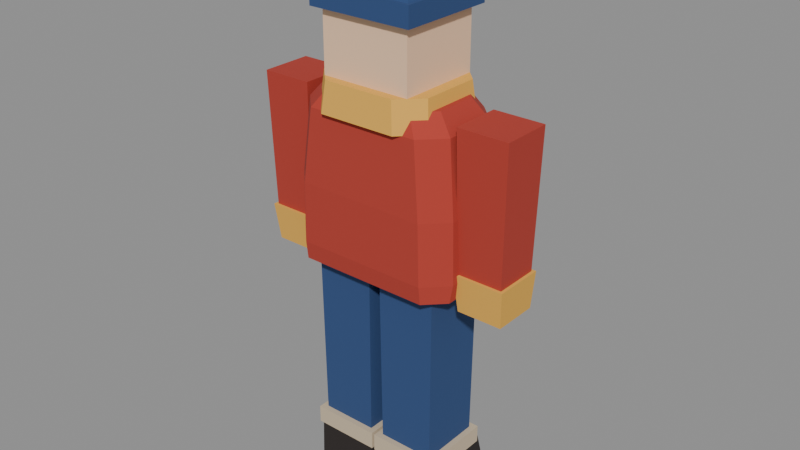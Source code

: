 # Source: player.blend  (saved by Blender 5.0.119; exported with 4.5.12 LTS)
import bpy
from mathutils import Matrix  # noqa: F401  (used for matrix-valued properties, if any)

bpy.ops.wm.read_factory_settings(use_empty=True)
scene = bpy.context.scene
scene.name = 'Scene'

# ---- materials (node trees are filled in below, after node groups)
mat_jacket = bpy.data.materials.new('jacket')
mat_jacket.diffuse_color = (0.4342, 0.04231, 0.02732, 1.0)
mat_jacket.roughness = 0.9
mat_hat = bpy.data.materials.new('hat')
mat_hat.diffuse_color = (0.02732, 0.06848, 0.1946, 1.0)
mat_hat.roughness = 0.9
mat_scarf = bpy.data.materials.new('scarf')
mat_scarf.diffuse_color = (0.807, 0.4342, 0.07036, 1.0)
mat_scarf.roughness = 0.9
mat_skin = bpy.data.materials.new('skin')
mat_skin.diffuse_color = (0.8796, 0.5841, 0.3763, 1.0)
mat_skin.roughness = 0.9
mat_eyes_dark = bpy.data.materials.new('eyes_dark')
mat_eyes_dark.diffuse_color = (0.01298, 0.01298, 0.01764, 1.0)
mat_eyes_dark.roughness = 0.9
mat_snow = bpy.data.materials.new('snow')
mat_snow.diffuse_color = (0.8796, 0.9131, 0.956, 1.0)
mat_snow.roughness = 0.9
mat_boots = bpy.data.materials.new('boots')
mat_boots.diffuse_color = (0.02315, 0.01681, 0.01444, 1.0)
mat_boots.roughness = 0.9
mat_cloth = bpy.data.materials.new('cloth')
mat_cloth.diffuse_color = (0.5841, 0.4735, 0.3325, 1.0)
mat_cloth.roughness = 0.9

# ---- material node trees
mat_jacket.use_nodes = True; mat_jacket.node_tree.nodes.clear()
_N = mat_jacket.node_tree.nodes; _L = mat_jacket.node_tree.links
n0 = _N.new('ShaderNodeBsdfPrincipled'); n0.name = 'Principled BSDF'; n0.location = (-200, 100)
n0.inputs[0].default_value = (0.4342, 0.04231, 0.02732, 1.0)
n0.inputs[2].default_value = 0.9
n0.inputs[27].default_value = (0.0, 0.0, 0.0, 1.0)
n1 = _N.new('ShaderNodeOutputMaterial'); n1.name = 'Material Output'; n1.location = (200, 100)
_L.new(n0.outputs[0], n1.inputs[0])
n1.is_active_output = True
mat_hat.use_nodes = True; mat_hat.node_tree.nodes.clear()
_N = mat_hat.node_tree.nodes; _L = mat_hat.node_tree.links
n0 = _N.new('ShaderNodeBsdfPrincipled'); n0.name = 'Principled BSDF'; n0.location = (-200, 100)
n0.inputs[0].default_value = (0.02732, 0.06848, 0.1946, 1.0)
n0.inputs[2].default_value = 0.9
n0.inputs[27].default_value = (0.0, 0.0, 0.0, 1.0)
n1 = _N.new('ShaderNodeOutputMaterial'); n1.name = 'Material Output'; n1.location = (200, 100)
_L.new(n0.outputs[0], n1.inputs[0])
n1.is_active_output = True
mat_scarf.use_nodes = True; mat_scarf.node_tree.nodes.clear()
_N = mat_scarf.node_tree.nodes; _L = mat_scarf.node_tree.links
n0 = _N.new('ShaderNodeBsdfPrincipled'); n0.name = 'Principled BSDF'; n0.location = (-200, 100)
n0.inputs[0].default_value = (0.807, 0.4342, 0.07036, 1.0)
n0.inputs[2].default_value = 0.9
n0.inputs[27].default_value = (0.0, 0.0, 0.0, 1.0)
n1 = _N.new('ShaderNodeOutputMaterial'); n1.name = 'Material Output'; n1.location = (200, 100)
_L.new(n0.outputs[0], n1.inputs[0])
n1.is_active_output = True
mat_skin.use_nodes = True; mat_skin.node_tree.nodes.clear()
_N = mat_skin.node_tree.nodes; _L = mat_skin.node_tree.links
n0 = _N.new('ShaderNodeBsdfPrincipled'); n0.name = 'Principled BSDF'; n0.location = (-200, 100)
n0.inputs[0].default_value = (0.8796, 0.5841, 0.3763, 1.0)
n0.inputs[2].default_value = 0.9
n0.inputs[27].default_value = (0.0, 0.0, 0.0, 1.0)
n1 = _N.new('ShaderNodeOutputMaterial'); n1.name = 'Material Output'; n1.location = (200, 100)
_L.new(n0.outputs[0], n1.inputs[0])
n1.is_active_output = True
mat_eyes_dark.use_nodes = True; mat_eyes_dark.node_tree.nodes.clear()
_N = mat_eyes_dark.node_tree.nodes; _L = mat_eyes_dark.node_tree.links
n0 = _N.new('ShaderNodeBsdfPrincipled'); n0.name = 'Principled BSDF'; n0.location = (-200, 100)
n0.inputs[0].default_value = (0.01298, 0.01298, 0.01764, 1.0)
n0.inputs[2].default_value = 0.9
n0.inputs[27].default_value = (0.0, 0.0, 0.0, 1.0)
n1 = _N.new('ShaderNodeOutputMaterial'); n1.name = 'Material Output'; n1.location = (200, 100)
_L.new(n0.outputs[0], n1.inputs[0])
n1.is_active_output = True
mat_snow.use_nodes = True; mat_snow.node_tree.nodes.clear()
_N = mat_snow.node_tree.nodes; _L = mat_snow.node_tree.links
n0 = _N.new('ShaderNodeBsdfPrincipled'); n0.name = 'Principled BSDF'; n0.location = (-200, 100)
n0.inputs[0].default_value = (0.8796, 0.9131, 0.956, 1.0)
n0.inputs[2].default_value = 0.9
n0.inputs[27].default_value = (0.0, 0.0, 0.0, 1.0)
n1 = _N.new('ShaderNodeOutputMaterial'); n1.name = 'Material Output'; n1.location = (200, 100)
_L.new(n0.outputs[0], n1.inputs[0])
n1.is_active_output = True
mat_boots.use_nodes = True; mat_boots.node_tree.nodes.clear()
_N = mat_boots.node_tree.nodes; _L = mat_boots.node_tree.links
n0 = _N.new('ShaderNodeBsdfPrincipled'); n0.name = 'Principled BSDF'; n0.location = (-200, 100)
n0.inputs[0].default_value = (0.02315, 0.01681, 0.01444, 1.0)
n0.inputs[2].default_value = 0.9
n0.inputs[27].default_value = (0.0, 0.0, 0.0, 1.0)
n1 = _N.new('ShaderNodeOutputMaterial'); n1.name = 'Material Output'; n1.location = (200, 100)
_L.new(n0.outputs[0], n1.inputs[0])
n1.is_active_output = True
mat_cloth.use_nodes = True; mat_cloth.node_tree.nodes.clear()
_N = mat_cloth.node_tree.nodes; _L = mat_cloth.node_tree.links
n0 = _N.new('ShaderNodeBsdfPrincipled'); n0.name = 'Principled BSDF'; n0.location = (-200, 100)
n0.inputs[0].default_value = (0.5841, 0.4735, 0.3325, 1.0)
n0.inputs[2].default_value = 0.9
n0.inputs[27].default_value = (0.0, 0.0, 0.0, 1.0)
n1 = _N.new('ShaderNodeOutputMaterial'); n1.name = 'Material Output'; n1.location = (200, 100)
_L.new(n0.outputs[0], n1.inputs[0])
n1.is_active_output = True

# ---- meshes
me_torso = bpy.data.meshes.new('Torso')
me_torso.from_pydata([(0.28, 0.105, 0.0), (0.22, 0.165, 0.0), (-0.22, 0.165, 0.0), (-0.28, 0.105, 0.0), (-0.28, -0.105, 0.0), (-0.22, -0.165, 0.0), (0.22, -0.165, 0.0), (0.28, -0.105, 0.0), (0.29, 0.102, 0.06), (0.22, 0.172, 0.06), (-0.22, 0.172, 0.06), (-0.29, 0.102, 0.06), (-0.29, -0.102, 0.06), (-0.22, -0.172, 0.06), (0.22, -0.172, 0.06), (0.29, -0.102, 0.06), (0.285, 0.102, 0.26), (0.215, 0.172, 0.26), (-0.215, 0.172, 0.26), (-0.285, 0.102, 0.26), (-0.285, -0.102, 0.26), (-0.215, -0.172, 0.26), (0.215, -0.172, 0.26), (0.285, -0.102, 0.26), (0.26, 0.09, 0.5), (0.19, 0.16, 0.5), (-0.19, 0.16, 0.5), (-0.26, 0.09, 0.5), (-0.26, -0.09, 0.5), (-0.19, -0.16, 0.5), (0.19, -0.16, 0.5), (0.26, -0.09, 0.5), (0.21, 0.07, 0.56), (0.15, 0.13, 0.56), (-0.15, 0.13, 0.56), (-0.21, 0.07, 0.56), (-0.21, -0.07, 0.56), (-0.15, -0.13, 0.56), (0.15, -0.13, 0.56), (0.21, -0.07, 0.56), (-0.012, 0.166, 0.04), (0.012, 0.166, 0.04), (-0.012, 0.178, 0.04), (0.012, 0.178, 0.04), (-0.012, 0.166, 0.49), (0.012, 0.166, 0.49), (-0.012, 0.178, 0.49), (0.012, 0.178, 0.49), (0.2, 0.11, 0.5), (0.13, 0.18, 0.5), (-0.13, 0.18, 0.5), (-0.2, 0.11, 0.5), (-0.2, -0.11, 0.5), (-0.13, -0.18, 0.5), (0.13, -0.18, 0.5), (0.2, -0.11, 0.5), (0.19, 0.1, 0.6), (0.12, 0.17, 0.6), (-0.12, 0.17, 0.6), (-0.19, 0.1, 0.6), (-0.19, -0.1, 0.6), (-0.12, -0.17, 0.6), (0.12, -0.17, 0.6), (0.19, -0.1, 0.6), (0.05, 0.168, 0.3), (0.12, 0.168, 0.31), (0.05, 0.198, 0.3), (0.12, 0.198, 0.31), (0.04, 0.172, 0.53), (0.11, 0.172, 0.53), (0.04, 0.202, 0.53), (0.11, 0.202, 0.53)], [], [(0, 1, 9, 8), (1, 2, 10, 9), (2, 3, 11, 10), (3, 4, 12, 11), (4, 5, 13, 12), (5, 6, 14, 13), (6, 7, 15, 14), (7, 0, 8, 15), (8, 9, 17, 16), (9, 10, 18, 17), (10, 11, 19, 18), (11, 12, 20, 19), (12, 13, 21, 20), (13, 14, 22, 21), (14, 15, 23, 22), (15, 8, 16, 23), (16, 17, 25, 24), (17, 18, 26, 25), (18, 19, 27, 26), (19, 20, 28, 27), (20, 21, 29, 28), (21, 22, 30, 29), (22, 23, 31, 30), (23, 16, 24, 31), (24, 25, 33, 32), (25, 26, 34, 33), (26, 27, 35, 34), (27, 28, 36, 35), (28, 29, 37, 36), (29, 30, 38, 37), (30, 31, 39, 38), (31, 24, 32, 39), (7, 6, 5, 4, 3, 2, 1, 0), (32, 33, 34, 35, 36, 37, 38, 39), (40, 42, 43, 41), (44, 45, 47, 46), (42, 46, 47, 43), (40, 44, 46, 42), (41, 43, 47, 45), (48, 49, 57, 56), (49, 50, 58, 57), (50, 51, 59, 58), (51, 52, 60, 59), (52, 53, 61, 60), (53, 54, 62, 61), (54, 55, 63, 62), (55, 48, 56, 63), (55, 54, 53, 52, 51, 50, 49, 48), (56, 57, 58, 59, 60, 61, 62, 63), (64, 66, 67, 65), (68, 69, 71, 70), (64, 65, 68), (65, 69, 68), (66, 70, 67), (70, 71, 67), (64, 68, 70, 66), (65, 67, 71, 69)])
me_torso.polygons.foreach_set('material_index', [0, 0, 0, 0, 0, 0, 0, 0, 0, 0, 0, 0, 0, 0, 0, 0, 0, 0, 0, 0, 0, 0, 0, 0, 0, 0, 0, 0, 0, 0, 0, 0, 0, 0, 1, 1, 1, 1, 1, 2, 2, 2, 2, 2, 2, 2, 2, 2, 2, 2, 2, 2, 2, 2, 2, 2, 2])
me_torso.materials.append(mat_jacket)
me_torso.materials.append(mat_hat)
me_torso.materials.append(mat_scarf)
me_torso.update()
me_head = bpy.data.meshes.new('Head')
me_head.from_pydata([(-0.15, -0.14, 0.02), (0.15, -0.14, 0.02), (-0.15, 0.14, 0.02), (0.15, 0.14, 0.02), (-0.15, -0.14, 0.28), (0.15, -0.14, 0.28), (-0.15, 0.14, 0.28), (0.15, 0.14, 0.28), (-0.025, 0.14, 0.13), (0.025, 0.14, 0.13), (-0.025, 0.175, 0.13), (0.025, 0.175, 0.13), (-0.025, 0.14, 0.175), (0.025, 0.14, 0.175), (-0.025, 0.175, 0.175), (0.025, 0.175, 0.175), (-0.08, 0.141, 0.18), (-0.04, 0.141, 0.18), (-0.04, 0.141, 0.22), (-0.08, 0.141, 0.22), (0.04, 0.141, 0.18), (0.08, 0.141, 0.18), (0.08, 0.141, 0.22), (0.04, 0.141, 0.22), (-0.175, -0.165, 0.24), (0.175, -0.165, 0.24), (-0.175, 0.165, 0.24), (0.175, 0.165, 0.24), (-0.175, -0.165, 0.305), (0.175, -0.165, 0.305), (-0.175, 0.165, 0.305), (0.175, 0.165, 0.305), (-0.165, -0.155, 0.305), (0.165, -0.155, 0.305), (-0.165, 0.155, 0.305), (0.165, 0.155, 0.305), (-0.125, -0.115, 0.39), (0.125, -0.115, 0.39), (-0.125, 0.115, 0.39), (0.125, 0.115, 0.39), (-0.03154, 0.05104, 0.42), (0.03154, 0.05104, 0.42), (-0.03154, -0.05104, 0.42), (0.03154, -0.05104, 0.42), (0.0, -0.03154, 0.471), (0.0, 0.03154, 0.471), (0.0, -0.03154, 0.369), (0.0, 0.03154, 0.369), (0.05104, 0.0, 0.3885), (0.05104, 0.0, 0.4515), (-0.05104, 0.0, 0.3885), (-0.05104, 0.0, 0.4515)], [], [(0, 2, 3, 1), (4, 5, 7, 6), (0, 1, 5, 4), (2, 6, 7, 3), (0, 4, 6, 2), (1, 3, 7, 5), (8, 10, 11, 9), (12, 13, 15, 14), (10, 14, 15, 11), (8, 12, 14, 10), (9, 11, 15, 13), (19, 18, 17, 16), (23, 22, 21, 20), (24, 26, 27, 25), (28, 29, 31, 30), (24, 25, 29, 28), (26, 30, 31, 27), (24, 28, 30, 26), (25, 27, 31, 29), (36, 37, 39, 38), (32, 33, 37, 36), (34, 38, 39, 35), (32, 36, 38, 34), (33, 35, 39, 37), (40, 51, 45), (40, 45, 41), (40, 41, 47), (40, 47, 50), (40, 50, 51), (41, 45, 49), (45, 51, 44), (51, 50, 42), (50, 47, 46), (47, 41, 48), (43, 49, 44), (43, 44, 42), (43, 42, 46), (43, 46, 48), (43, 48, 49), (44, 49, 45), (42, 44, 51), (46, 42, 50), (48, 46, 47), (49, 48, 41)])
me_head.polygons.foreach_set('material_index', [0, 0, 0, 0, 0, 0, 0, 0, 0, 0, 0, 1, 1, 2, 2, 2, 2, 2, 2, 2, 2, 2, 2, 2, 3, 3, 3, 3, 3, 3, 3, 3, 3, 3, 3, 3, 3, 3, 3, 3, 3, 3, 3, 3])
me_head.materials.append(mat_skin)
me_head.materials.append(mat_eyes_dark)
me_head.materials.append(mat_hat)
me_head.materials.append(mat_snow)
me_head.update()
me_arml = bpy.data.meshes.new('ArmL')
me_arml.from_pydata([(-0.075, -0.075, -0.44), (0.075, -0.075, -0.44), (-0.075, 0.075, -0.44), (0.075, 0.075, -0.44), (-0.085, -0.085, 0.015), (0.085, -0.085, 0.015), (-0.085, 0.085, 0.015), (0.085, 0.085, 0.015), (-0.075, -0.07, -0.56), (0.075, -0.07, -0.56), (-0.075, 0.08, -0.56), (0.075, 0.08, -0.56), (-0.085, -0.085, -0.435), (0.085, -0.085, -0.435), (-0.085, 0.085, -0.435), (0.085, 0.085, -0.435), (0.045, 0.04, -0.52), (0.095, 0.04, -0.52), (0.045, 0.1, -0.52), (0.095, 0.1, -0.52), (0.045, 0.04, -0.46), (0.095, 0.04, -0.46), (0.045, 0.1, -0.46), (0.095, 0.1, -0.46)], [], [(0, 2, 3, 1), (4, 5, 7, 6), (0, 1, 5, 4), (2, 6, 7, 3), (0, 4, 6, 2), (1, 3, 7, 5), (8, 10, 11, 9), (12, 13, 15, 14), (8, 9, 13, 12), (10, 14, 15, 11), (8, 12, 14, 10), (9, 11, 15, 13), (16, 18, 19, 17), (20, 21, 23, 22), (16, 17, 21, 20), (18, 22, 23, 19), (17, 19, 23, 21)])
me_arml.polygons.foreach_set('material_index', [0, 0, 0, 0, 0, 0, 1, 1, 1, 1, 1, 1, 1, 1, 1, 1, 1])
me_arml.materials.append(mat_jacket)
me_arml.materials.append(mat_scarf)
me_arml.update()
me_armr = bpy.data.meshes.new('ArmR')
me_armr.from_pydata([(-0.075, -0.075, -0.44), (0.075, -0.075, -0.44), (-0.075, 0.075, -0.44), (0.075, 0.075, -0.44), (-0.085, -0.085, 0.015), (0.085, -0.085, 0.015), (-0.085, 0.085, 0.015), (0.085, 0.085, 0.015), (-0.075, -0.07, -0.56), (0.075, -0.07, -0.56), (-0.075, 0.08, -0.56), (0.075, 0.08, -0.56), (-0.085, -0.085, -0.435), (0.085, -0.085, -0.435), (-0.085, 0.085, -0.435), (0.085, 0.085, -0.435), (-0.095, 0.04, -0.52), (-0.045, 0.04, -0.52), (-0.095, 0.1, -0.52), (-0.045, 0.1, -0.52), (-0.095, 0.04, -0.46), (-0.045, 0.04, -0.46), (-0.095, 0.1, -0.46), (-0.045, 0.1, -0.46)], [], [(0, 2, 3, 1), (4, 5, 7, 6), (0, 1, 5, 4), (2, 6, 7, 3), (0, 4, 6, 2), (1, 3, 7, 5), (8, 10, 11, 9), (12, 13, 15, 14), (8, 9, 13, 12), (10, 14, 15, 11), (8, 12, 14, 10), (9, 11, 15, 13), (16, 18, 19, 17), (20, 21, 23, 22), (16, 17, 21, 20), (18, 22, 23, 19), (16, 20, 22, 18)])
me_armr.polygons.foreach_set('material_index', [0, 0, 0, 0, 0, 0, 1, 1, 1, 1, 1, 1, 1, 1, 1, 1, 1])
me_armr.materials.append(mat_jacket)
me_armr.materials.append(mat_scarf)
me_armr.update()
me_legl = bpy.data.meshes.new('LegL')
me_legl.from_pydata([(-0.095, -0.105, -0.62), (0.095, -0.105, -0.62), (-0.095, 0.105, -0.62), (0.095, 0.105, -0.62), (-0.1, -0.11, 0.02), (0.1, -0.11, 0.02), (-0.1, 0.11, 0.02), (0.1, 0.11, 0.02), (-0.11, -0.12, -0.8), (0.11, -0.12, -0.8), (-0.11, 0.18, -0.8), (0.11, 0.18, -0.8), (-0.105, -0.12, -0.64), (0.105, -0.12, -0.64), (-0.105, 0.14, -0.64), (0.105, 0.14, -0.64), (-0.115, -0.125, -0.65), (0.115, -0.125, -0.65), (-0.115, 0.125, -0.65), (0.115, 0.125, -0.65), (-0.115, -0.125, -0.59), (0.115, -0.125, -0.59), (-0.115, 0.125, -0.59), (0.115, 0.125, -0.59)], [], [(0, 2, 3, 1), (4, 5, 7, 6), (0, 1, 5, 4), (2, 6, 7, 3), (0, 4, 6, 2), (1, 3, 7, 5), (8, 10, 11, 9), (12, 13, 15, 14), (8, 9, 13, 12), (10, 14, 15, 11), (8, 12, 14, 10), (9, 11, 15, 13), (16, 18, 19, 17), (20, 21, 23, 22), (16, 17, 21, 20), (18, 22, 23, 19), (16, 20, 22, 18), (17, 19, 23, 21)])
me_legl.polygons.foreach_set('material_index', [0, 0, 0, 0, 0, 0, 1, 1, 1, 1, 1, 1, 2, 2, 2, 2, 2, 2])
me_legl.materials.append(mat_hat)
me_legl.materials.append(mat_boots)
me_legl.materials.append(mat_cloth)
me_legl.update()
me_legr = bpy.data.meshes.new('LegR')
me_legr.from_pydata([(-0.095, -0.105, -0.62), (0.095, -0.105, -0.62), (-0.095, 0.105, -0.62), (0.095, 0.105, -0.62), (-0.1, -0.11, 0.02), (0.1, -0.11, 0.02), (-0.1, 0.11, 0.02), (0.1, 0.11, 0.02), (-0.11, -0.12, -0.8), (0.11, -0.12, -0.8), (-0.11, 0.18, -0.8), (0.11, 0.18, -0.8), (-0.105, -0.12, -0.64), (0.105, -0.12, -0.64), (-0.105, 0.14, -0.64), (0.105, 0.14, -0.64), (-0.115, -0.125, -0.65), (0.115, -0.125, -0.65), (-0.115, 0.125, -0.65), (0.115, 0.125, -0.65), (-0.115, -0.125, -0.59), (0.115, -0.125, -0.59), (-0.115, 0.125, -0.59), (0.115, 0.125, -0.59)], [], [(0, 2, 3, 1), (4, 5, 7, 6), (0, 1, 5, 4), (2, 6, 7, 3), (0, 4, 6, 2), (1, 3, 7, 5), (8, 10, 11, 9), (12, 13, 15, 14), (8, 9, 13, 12), (10, 14, 15, 11), (8, 12, 14, 10), (9, 11, 15, 13), (16, 18, 19, 17), (20, 21, 23, 22), (16, 17, 21, 20), (18, 22, 23, 19), (16, 20, 22, 18), (17, 19, 23, 21)])
me_legr.polygons.foreach_set('material_index', [0, 0, 0, 0, 0, 0, 1, 1, 1, 1, 1, 1, 2, 2, 2, 2, 2, 2])
me_legr.materials.append(mat_hat)
me_legr.materials.append(mat_boots)
me_legr.materials.append(mat_cloth)
me_legr.update()

# ---- objects
ob_hips = bpy.data.objects.new('Hips', None)
ob_torso = bpy.data.objects.new('Torso', me_torso)
ob_head = bpy.data.objects.new('Head', me_head)
ob_breathanchor = bpy.data.objects.new('BreathAnchor', None)
ob_arml = bpy.data.objects.new('ArmL', me_arml)
ob_armr = bpy.data.objects.new('ArmR', me_armr)
ob_toolsocket = bpy.data.objects.new('ToolSocket', None)
ob_legl = bpy.data.objects.new('LegL', me_legl)
ob_legr = bpy.data.objects.new('LegR', me_legr)

# ---- transforms, parenting, visibility, modifiers, constraints
ob_hips.location = (0.0, 0.0, 0.8)
ob_hips.empty_display_size = 0.1
ob_torso.parent = ob_hips
ob_torso.location = (0.0, 0.0, 0.0)
ob_head.parent = ob_torso
ob_head.location = (0.0, 0.0, 0.56)
ob_breathanchor.parent = ob_head
ob_breathanchor.location = (0.0, 0.2, 0.16)
ob_breathanchor.empty_display_size = 0.1
ob_arml.parent = ob_torso
ob_arml.location = (-0.36, 0.0, 0.52)
ob_armr.parent = ob_torso
ob_armr.location = (0.36, 0.0, 0.52)
ob_toolsocket.parent = ob_armr
ob_toolsocket.location = (0.0, 0.05, -0.52)
ob_toolsocket.rotation_euler = (-1.571, 0.0, 0.0)
ob_toolsocket.empty_display_size = 0.1
ob_legl.parent = ob_hips
ob_legl.location = (-0.12, 0.0, 0.0)
ob_legr.parent = ob_hips
ob_legr.location = (0.12, 0.0, 0.0)

# ---- collection membership
scene.collection.objects.link(ob_hips)
scene.collection.objects.link(ob_torso)
scene.collection.objects.link(ob_head)
scene.collection.objects.link(ob_breathanchor)
scene.collection.objects.link(ob_arml)
scene.collection.objects.link(ob_armr)
scene.collection.objects.link(ob_toolsocket)
scene.collection.objects.link(ob_legl)
scene.collection.objects.link(ob_legr)

# ---- scene / render settings (as saved in the file)
scene.frame_start = 1; scene.frame_end = 250; scene.frame_set(1)
scene.render.engine = 'BLENDER_EEVEE_NEXT'
scene.render.bake_bias = 0.0
scene.render.bake_samples = 0
scene.cycles.sampling_pattern = 'TABULATED_SOBOL'
scene.eevee.use_volume_custom_range = False
bpy.context.view_layer.update()

# ---- added for rendering (the .blend has no active camera and no usable light): camera, sun + grey world if the file has none
cam_auto = bpy.data.cameras.new('AutoCamera')
cam_auto.lens = 50.0
cam_auto.sensor_width = 36.0
cam_auto.clip_end = 1000.0
ob_auto_camera = bpy.data.objects.new('AutoCamera', cam_auto)
scene.collection.objects.link(ob_auto_camera)
ob_auto_camera.location = (1.91652, -2.28882, 2.44873)
ob_auto_camera.rotation_euler = (1.09748, -7.21219e-08, 0.694738)
scene.camera = ob_auto_camera
light_auto_sun = bpy.data.lights.new('AutoSun', 'SUN')
light_auto_sun.energy = 3.0
light_auto_sun.angle = 0.0523599
ob_auto_sun = bpy.data.objects.new('AutoSun', light_auto_sun)
scene.collection.objects.link(ob_auto_sun)
ob_auto_sun.rotation_euler = (0.872665, 0.174533, 0.523599)
if scene.world is None:
    world_auto = bpy.data.worlds.new('AutoWorld')
    world_auto.color = (0.3, 0.3, 0.3)
    scene.world = world_auto
bpy.context.view_layer.update()

